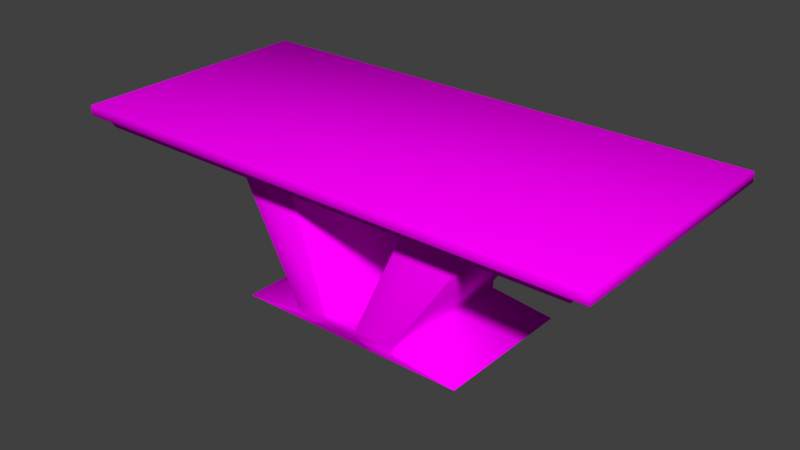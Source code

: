 # Source: tablemarble.blend  (saved by Blender 2.79.0; exported with 4.5.12 LTS)
import bpy
from mathutils import Matrix  # noqa: F401  (used for matrix-valued properties, if any)

bpy.ops.wm.read_factory_settings(use_empty=True)
scene = bpy.context.scene
scene.name = 'Scene'

# ---- collections
col_collection_1 = bpy.data.collections.new('Collection 1'); scene.collection.children.link(col_collection_1)

# ---- images (referenced by path relative to the original .blend; pixels are not part of the script)
import os
ASSET_DIR = os.environ.get("B2B_ASSET_DIR", "")  # directory of the original .blend (textures are referenced by path, not embedded)
HERE = os.path.dirname(os.path.abspath(__file__))  # packed textures are extracted next to this script under _unpacked/

def load_image(name, relpath, width, height, colorspace="sRGB"):
    """Load a texture the original file referenced (path relative to the .blend, or extracted next to this script)."""
    p = next((c for c in (os.path.join(HERE, relpath), os.path.join(ASSET_DIR, relpath)) if relpath and os.path.exists(c)), "")
    if p:
        img = bpy.data.images.load(p, check_existing=True)
        img.name = name
    else:  # same state as the original file: an image datablock whose file is absent (Cycles renders it pink)
        img = bpy.data.images.new(name, width, height)
        img.source = "FILE"
        img.filepath = "//" + (relpath or name)
    img.colorspace_settings.name = colorspace
    return img
img_tablemarble_obj_material_005_basecolor_4k_png = load_image('tablemarble obj_Material.005_BaseColor_4k.png', 'tablemarble obj_Material.005_BaseColor_4k.png', 1024, 1024, 'sRGB')
img_white_marble_jpg = load_image('white-marble.jpg', 'white-marble.jpg', 1024, 1024, 'sRGB')
img_tablemarble_obj_top_basecolor_4k_png = load_image('tablemarble obj_Top_BaseColor_4k.png', 'tablemarble obj_Top_BaseColor_4k.png', 1024, 1024, 'sRGB')

# ---- materials (node trees are filled in below, after node groups)
mat_material_005 = bpy.data.materials.new('Material.005')
mat_material_005.alpha_threshold = 0.0
mat_material_005.diffuse_color = (0.64, 0.64, 0.64, 1.0)
mat_material_005.specular_color = (0.5, 0.5, 0.5)
mat_material_005.roughness = 0.5
mat_material_005.specular_intensity = 1.0
mat_middle = bpy.data.materials.new('Middle')
mat_middle.alpha_threshold = 0.0
mat_middle.diffuse_color = (0.64, 0.64, 0.64, 1.0)
mat_middle.specular_color = (0.5, 0.5, 0.5)
mat_middle.roughness = 0.5
mat_middle.specular_intensity = 1.0
mat_top = bpy.data.materials.new('Top')
mat_top.alpha_threshold = 0.0
mat_top.diffuse_color = (0.64, 0.64, 0.64, 1.0)
mat_top.specular_color = (0.5, 0.5, 0.5)
mat_top.roughness = 0.5
mat_top.specular_intensity = 1.0

# ---- material node trees
mat_material_005.use_nodes = True; mat_material_005.node_tree.nodes.clear()
_N = mat_material_005.node_tree.nodes; _L = mat_material_005.node_tree.links
n0 = _N.new('ShaderNodeOutputMaterial'); n0.name = 'Material Output'; n0.location = (300, 300)
n1 = _N.new('ShaderNodeBsdfDiffuse'); n1.name = 'Diffuse BSDF'; n1.location = (10, 300)
n2 = _N.new('ShaderNodeTexImage'); n2.name = 'Image Texture'; n2.location = (-180, 300)
n2.width = 140
n2.image = img_tablemarble_obj_material_005_basecolor_4k_png
_L.new(n1.outputs[0], n0.inputs[0])
_L.new(n2.outputs[0], n1.inputs[0])
n0.is_active_output = True
mat_middle.use_nodes = True; mat_middle.node_tree.nodes.clear()
_N = mat_middle.node_tree.nodes; _L = mat_middle.node_tree.links
n0 = _N.new('ShaderNodeOutputMaterial'); n0.name = 'Material Output'; n0.location = (300, 300)
n1 = _N.new('ShaderNodeBsdfDiffuse'); n1.name = 'Diffuse BSDF'; n1.location = (10, 300)
n2 = _N.new('ShaderNodeTexImage'); n2.name = 'Image Texture'; n2.location = (-180, 300)
n2.width = 140
n2.image = img_white_marble_jpg
_L.new(n1.outputs[0], n0.inputs[0])
_L.new(n2.outputs[0], n1.inputs[0])
n0.is_active_output = True
mat_top.use_nodes = True; mat_top.node_tree.nodes.clear()
_N = mat_top.node_tree.nodes; _L = mat_top.node_tree.links
n0 = _N.new('ShaderNodeOutputMaterial'); n0.name = 'Material Output'; n0.location = (300, 300)
n1 = _N.new('ShaderNodeBsdfDiffuse'); n1.name = 'Diffuse BSDF'; n1.location = (10, 300)
n2 = _N.new('ShaderNodeTexImage'); n2.name = 'Image Texture'; n2.location = (-180, 300)
n2.width = 140
n2.image = img_tablemarble_obj_top_basecolor_4k_png
_L.new(n1.outputs[0], n0.inputs[0])
_L.new(n2.outputs[0], n1.inputs[0])
n0.is_active_output = True

# ---- world
world_world = bpy.data.worlds.new('World'); scene.world = world_world
world_world.color = (0.05088, 0.05088, 0.05088)
world_world.use_sun_shadow = False
world_world.sun_shadow_jitter_overblur = 0.0
world_world.cycles.sampling_method = 'MANUAL'

# ---- meshes
me_table_marble_plane = bpy.data.meshes.new('Table_Marble_Plane')
me_table_marble_plane.from_pydata([(-1.612, 0.574, 0.7758), (-1.612, 0.5197, 0.7758), (1.646, 0.5197, 0.7758), (1.646, 0.574, 0.7758), (1.629, 0.5147, -0.7645), (1.568, 0.5147, -0.7359), (-1.534, 0.5147, -0.7359), (-1.595, 0.5147, -0.7645), (-1.612, 0.5147, -0.7616), (-1.54, 0.5147, -0.7277), (-1.54, 0.5147, 0.734), (-1.612, 0.5147, 0.7679), (1.651, 0.574, 0.7708), (1.651, 0.5197, 0.7708), (1.651, 0.5197, -0.7645), (1.651, 0.574, -0.7645), (1.646, 0.574, -0.7695), (1.646, 0.5197, -0.7695), (-1.612, 0.5197, -0.7695), (-1.612, 0.574, -0.7695), (-1.612, 0.579, 0.7708), (1.646, 0.579, 0.7708), (1.646, 0.579, -0.7645), (-1.612, 0.579, -0.7645), (-1.595, 0.5147, 0.7708), (-1.534, 0.5147, 0.7422), (1.568, 0.5147, 0.7422), (1.629, 0.5147, 0.7708), (1.646, 0.5147, 0.7679), (1.574, 0.5147, 0.734), (1.574, 0.5147, -0.7277), (1.646, 0.5147, -0.7616), (-0.3588, -0.3931, 0.4493), (-0.3588, -0.3931, -0.4524), (-0.3588, -0.428, -0.4524), (-0.3588, -0.428, 0.4493), (0.0844, -0.3931, -0.4574), (0.3378, -0.3931, -0.4574), (0.3378, -0.428, -0.4574), (0.0844, -0.428, -0.4574), (-0.3538, -0.3931, -0.4574), (-0.1447, -0.3931, -0.4574), (-0.1447, -0.428, -0.4574), (-0.3538, -0.428, -0.4574), (0.3428, -0.3931, -0.4524), (0.3428, -0.3931, 0.4493), (0.3428, -0.428, 0.4493), (0.3428, -0.428, -0.4524), (-0.419, 0.4471, -0.4524), (-0.8001, 0.4471, -0.4524), (-0.8001, 0.4471, 0.4493), (-0.419, 0.4471, 0.4493), (0.8992, 0.4471, -0.4524), (0.471, 0.4471, -0.4524), (0.471, 0.4471, 0.4493), (0.8992, 0.4471, 0.4493), (-0.1347, -0.3931, -0.4574), (0.0744, -0.3931, -0.4574), (0.0794, -0.433, -0.4524), (-0.1397, -0.433, -0.4524), (-1.617, 0.574, 0.7708), (-1.617, 0.574, -0.7645), (-1.617, 0.5197, 0.7708), (-1.617, 0.5197, -0.7645), (-0.3538, -0.3931, 0.4543), (-0.3558, -0.3831, 0.4543), (-0.3611, -0.3837, 0.4493), (-0.3611, -0.3837, -0.4524), (-0.3558, -0.3831, -0.4574), (-0.7967, 0.4421, -0.4574), (-0.8027, 0.4427, -0.4524), (0.3455, -0.384, 0.4493), (0.3401, -0.3831, 0.4543), (0.3378, -0.3931, 0.4543), (0.8948, 0.4421, 0.4543), (0.9014, 0.443, 0.4493), (0.9014, 0.443, -0.4524), (0.8948, 0.4421, -0.4574), (0.0744, -0.3881, -0.4524), (0.0815, -0.3836, -0.4524), (0.08722, -0.3831, -0.4574), (-0.1466, -0.3831, -0.4574), (-0.1413, -0.3834, -0.4524), (-0.1347, -0.3881, -0.4524), (-0.4125, 0.4424, -0.4524), (-0.4177, 0.4421, -0.4574), (0.103, -0.438, -0.4574), (-0.8027, 0.4427, 0.4493), (0.4692, 0.4421, -0.4574), (0.3455, -0.384, -0.4524), (-0.7967, 0.4421, 0.4543), (-0.4177, 0.4421, 0.4543), (0.3401, -0.3831, -0.4574), (0.4692, 0.4421, 0.4543), (-0.4125, 0.4424, 0.4493), (1.559, 0.51, -0.7291), (1.52, 0.4594, -0.7103), (-1.486, 0.4594, -0.7103), (-1.525, 0.51, -0.7291), (-1.532, 0.5108, -0.7242), (-1.491, 0.4587, -0.7048), (-1.491, 0.4587, 0.7111), (-1.532, 0.5108, 0.7305), (-1.525, 0.51, 0.7354), (-1.486, 0.4594, 0.7166), (1.52, 0.4594, 0.7166), (1.559, 0.51, 0.7354), (-1.483, 0.4547, 0.7099), (-1.483, 0.4547, -0.7036), (1.517, 0.4547, -0.7036), (1.517, 0.4547, 0.7099), (1.566, 0.5108, 0.7305), (1.525, 0.4587, 0.7111), (1.525, 0.4587, -0.7048), (1.566, 0.5108, -0.7242), (-0.1466, -0.3831, 0.4543), (0.08722, -0.3831, 0.4543), (-0.1447, -0.3931, 0.4543), (-0.3538, -0.428, 0.4543), (-0.1447, -0.428, 0.4543), (0.4639, 0.4426, -0.4524), (0.0815, -0.3836, 0.4493), (0.4639, 0.4426, 0.4493), (0.0844, -0.3931, 0.4543), (0.0844, -0.428, 0.4543), (0.3378, -0.428, 0.4543), (0.0744, -0.3931, 0.4543), (-0.1347, -0.3931, 0.4543), (-0.1397, -0.433, 0.4493), (0.0794, -0.433, 0.4493), (-0.1413, -0.3834, 0.4493), (-0.1347, -0.3881, 0.4493), (0.0744, -0.3881, 0.4493), (-0.1681, -0.438, 0.4543), (-0.3637, -0.4337, 0.4493), (-0.3637, -0.4337, -0.4524), (-0.7375, -0.4818, -0.4524), (-0.7375, -0.4818, 0.4493), (0.1671, -0.4775, -0.4574), (-0.2475, -0.4775, -0.4574), (0.3425, -0.438, -0.4574), (0.6685, -0.4775, -0.4574), (0.1917, -0.4775, -0.4574), (-0.7375, -0.4825, -0.4524), (-0.2809, -0.4825, -0.4524), (-0.2809, -0.4825, 0.4493), (-0.7375, -0.4825, 0.4493), (0.3477, -0.4336, -0.4524), (0.3477, -0.4336, 0.4493), (0.7465, -0.4819, 0.4493), (0.7465, -0.4819, -0.4524), (-0.2709, -0.4825, -0.4524), (0.1856, -0.4825, -0.4524), (0.1856, -0.4825, 0.4493), (-0.2709, -0.4825, 0.4493), (0.1956, -0.4825, -0.4524), (0.7464, -0.4825, -0.4524), (0.7464, -0.4825, 0.4493), (0.1956, -0.4825, 0.4493), (-0.3585, -0.438, 0.4543), (-0.6646, -0.4775, 0.4543), (-0.2768, -0.4775, 0.4543), (-0.2475, -0.4775, 0.4543), (0.1671, -0.4775, 0.4543), (0.3425, -0.438, 0.4543), (0.103, -0.438, 0.4543), (0.1917, -0.4775, 0.4543), (0.6685, -0.4775, 0.4543), (-0.3585, -0.438, -0.4574), (-0.1681, -0.438, -0.4574), (-0.2768, -0.4775, -0.4574), (-0.6646, -0.4775, -0.4574)], [], [(0, 1, 2, 3), (4, 5, 6, 7), (8, 9, 10, 11), (12, 13, 14, 15), (16, 17, 18, 19), (20, 21, 22, 23), (24, 25, 26, 27), (28, 29, 30, 31), (32, 33, 34, 35), (36, 37, 38, 39), (40, 41, 42, 43), (44, 45, 46, 47), (48, 49, 50, 51), (52, 53, 54, 55), (56, 57, 58, 59), (60, 0, 20), (3, 12, 21), (61, 23, 19), (15, 16, 22), (11, 24, 1, 62), (27, 28, 13, 2), (8, 63, 18, 7), (31, 4, 17, 14), (32, 64, 65, 66), (33, 67, 68, 40), (49, 69, 70), (45, 71, 72, 73), (55, 74, 75), (52, 76, 77), (36, 57, 78, 79, 80), (41, 81, 82, 83, 56), (48, 84, 85), (39, 86, 58), (61, 60, 20, 23), (0, 3, 21, 20), (12, 15, 22, 21), (16, 19, 23, 22), (8, 11, 62, 63), (24, 27, 2, 1), (28, 31, 14, 13), (4, 7, 18, 17), (19, 18, 63, 61), (17, 16, 15, 14), (3, 2, 13, 12), (1, 0, 60, 62), (31, 30, 5, 4), (29, 28, 27, 26), (11, 10, 25, 24), (9, 8, 7, 6), (33, 32, 66, 67), (50, 49, 70, 87), (41, 40, 68, 81), (53, 52, 77, 88), (45, 44, 89, 71), (52, 55, 75, 76), (51, 50, 90, 91), (37, 36, 80, 92), (55, 54, 93, 74), (57, 56, 83, 78), (49, 48, 85, 69), (48, 51, 94, 84), (56, 59, 42, 41), (34, 33, 40, 43), (36, 39, 58, 57), (38, 37, 44, 47), (61, 63, 62, 60), (95, 96, 97, 98), (99, 100, 101, 102), (103, 104, 105, 106), (107, 108, 109, 110), (111, 112, 113, 114), (115, 91, 90, 65), (72, 74, 93, 116), (117, 64, 118, 119), (120, 79, 121, 122), (68, 69, 85, 81), (80, 88, 77, 92), (73, 123, 124, 125), (66, 87, 70, 67), (126, 127, 128, 129), (89, 76, 75, 71), (84, 94, 130, 82), (131, 132, 78, 83), (58, 129, 128, 59), (102, 103, 25, 10), (106, 111, 29, 26), (99, 9, 6, 98), (114, 95, 5, 30), (101, 107, 104), (105, 110, 112), (100, 97, 108), (113, 109, 96), (90, 50, 87), (92, 89, 44, 37), (88, 120, 53), (123, 116, 121, 132, 126), (93, 54, 122), (91, 94, 51), (127, 131, 130, 115, 117), (128, 119, 133), (99, 102, 10, 9), (103, 106, 26, 25), (111, 114, 30, 29), (95, 98, 6, 5), (108, 107, 101, 100), (107, 110, 105, 104), (110, 109, 113, 112), (109, 108, 97, 96), (114, 113, 96, 95), (112, 111, 106, 105), (102, 101, 104, 103), (100, 99, 98, 97), (65, 90, 87, 66), (69, 68, 67, 70), (76, 89, 92, 77), (74, 72, 71, 75), (123, 73, 72, 116), (127, 126, 132, 131), (120, 122, 54, 53), (78, 132, 121, 79), (122, 121, 116, 93), (88, 80, 79, 120), (64, 117, 115, 65), (84, 82, 81, 85), (82, 130, 131, 83), (91, 115, 130, 94), (118, 64, 32, 35), (73, 125, 46, 45), (117, 119, 128, 127), (124, 123, 126, 129), (134, 135, 136, 137), (59, 58, 138, 139), (86, 140, 141, 142), (143, 144, 145, 146), (147, 148, 149, 150), (151, 152, 153, 154), (155, 156, 157, 158), (133, 159, 160, 161), (129, 128, 162, 163), (164, 165, 166, 167), (168, 169, 170, 171), (135, 34, 43, 168), (134, 159, 118, 35), (59, 169, 42), (148, 46, 125, 164), (147, 140, 38, 47), (165, 124, 129), (136, 171, 143), (137, 146, 160), (139, 151, 144, 170), (149, 167, 157), (150, 156, 141), (166, 163, 153, 158), (138, 142, 155, 152), (162, 161, 145, 154), (135, 134, 35, 34), (169, 168, 43, 42), (148, 147, 47, 46), (165, 164, 125, 124), (140, 86, 39, 38), (170, 169, 59, 139), (159, 133, 119, 118), (86, 142, 138, 58), (143, 146, 137, 136), (144, 143, 171, 170), (157, 156, 150, 149), (158, 157, 167, 166), (156, 155, 142, 141), (154, 153, 163, 162), (155, 158, 153, 152), (152, 151, 139, 138), (146, 145, 161, 160), (151, 154, 145, 144), (133, 161, 162, 128), (166, 165, 129, 163), (149, 148, 164, 167), (136, 135, 168, 171), (134, 137, 160, 159), (147, 150, 141, 140)])
me_table_marble_plane.polygons.foreach_set('use_smooth', [True] * 179)
me_table_marble_plane.polygons.foreach_set('material_index', [2, 2, 2, 2, 2, 2, 2, 2, 2, 2, 2, 2, 2, 2, 2, 2, 2, 2, 2, 2, 2, 2, 2, 2, 2, 2, 2, 2, 2, 2, 2, 2, 2, 2, 2, 2, 2, 2, 2, 2, 2, 2, 2, 2, 2, 2, 2, 2, 2, 2, 2, 2, 2, 2, 2, 2, 2, 2, 2, 2, 2, 2, 2, 2, 2, 2, 1, 1, 1, 1, 1, 1, 1, 1, 1, 1, 1, 1, 1, 1, 1, 1, 1, 1, 1, 1, 1, 1, 1, 1, 1, 1, 1, 1, 1, 1, 1, 1, 1, 1, 1, 1, 1, 1, 1, 1, 1, 1, 1, 1, 1, 1, 1, 1, 1, 1, 1, 1, 1, 1, 1, 1, 1, 1, 1, 1, 1, 1, 1, 1, 0, 0, 0, 0, 0, 0, 0, 0, 0, 0, 0, 0, 0, 0, 0, 0, 0, 0, 0, 0, 0, 0, 0, 0, 0, 0, 0, 0, 0, 0, 0, 0, 0, 0, 0, 0, 0, 0, 0, 0, 0, 0, 0, 0, 0, 0, 0, 0, 0])
_k = set([(58, 129), (59, 128)])
me_table_marble_plane.attributes.new('sharp_edge', 'BOOLEAN', 'EDGE').data.foreach_set('value', [ (min(e.vertices), max(e.vertices)) in _k for e in me_table_marble_plane.edges])
_uv = me_table_marble_plane.uv_layers.new(name='UVMap')
_uv.uv.foreach_set('vector', [0.9911, 0.4752, 0.9832, 0.4752, 0.9832, 0.000728, 0.9911, 0.000728, 0.001337, 0.003244, 0.008986, 0.01206, 0.008986, 0.4639, 0.001337, 0.4727, 0.002111, 0.4752, 0.01117, 0.4648, 0.4019, 0.4648, 0.411, 0.4752, 0.9645, 0.2823, 0.9724, 0.2823, 0.9724, 0.7552, 0.9645, 0.7552, 0.4142, 0.4391, 0.4221, 0.4391, 0.4221, 0.9136, 0.4142, 0.9136, 0.001337, 0.9511, 0.001337, 0.4767, 0.4118, 0.4767, 0.4118, 0.9511, 0.4118, 0.4727, 0.4041, 0.4639, 0.4041, 0.01206, 0.4118, 0.003243, 0.411, 0.000728, 0.4019, 0.01116, 0.01117, 0.01116, 0.002111, 0.000728, 0.7878, 0.7177, 0.7878, 0.44, 0.7929, 0.44, 0.7929, 0.7177, 0.8012, 0.8324, 0.8012, 0.7955, 0.8062, 0.7955, 0.8062, 0.8324, 0.8012, 0.8962, 0.8012, 0.8657, 0.8062, 0.8657, 0.8062, 0.8962, 0.9189, 0.56, 0.9189, 0.2823, 0.924, 0.2823, 0.924, 0.56, 0.863, 0.9985, 0.8148, 0.9985, 0.8148, 0.7207, 0.863, 0.7207, 0.5423, 0.9985, 0.4882, 0.9985, 0.4882, 0.7207, 0.5423, 0.7207, 0.8012, 0.8643, 0.8012, 0.8338, 0.807, 0.8331, 0.807, 0.865, 0.9739, 0.7552, 0.9739, 0.7567, 0.9731, 0.7552, 0.9911, 0.000728, 0.9911, 0.0, 0.9919, 0.000728, 0.9739, 0.2823, 0.9731, 0.2823, 0.9739, 0.2808, 0.9645, 0.7552, 0.9645, 0.7567, 0.9638, 0.7552, 0.411, 0.4752, 0.4106, 0.473, 0.4126, 0.4753, 0.4118, 0.4759, 0.4118, 0.003243, 0.4122, 0.001039, 0.4129, 0.000281, 0.4131, 0.000728, 0.002111, 0.4752, 0.001337, 0.4759, 0.000517, 0.4753, 0.002545, 0.473, 0.002111, 0.000728, 0.002545, 0.002932, 0.000517, 0.000595, 0.001337, 0.0, 0.7878, 0.7177, 0.7878, 0.7192, 0.7871, 0.7192, 0.7871, 0.7177, 0.7878, 0.44, 0.7871, 0.44, 0.7871, 0.4384, 0.7878, 0.4384, 0.8148, 0.9985, 0.8152, 1.0, 0.8142, 0.9985, 0.9189, 0.2823, 0.9182, 0.2823, 0.9182, 0.2808, 0.9189, 0.2808, 0.5423, 0.7207, 0.5417, 0.7192, 0.5429, 0.7207, 0.5423, 0.9985, 0.5429, 0.9985, 0.5417, 1.0, 0.8012, 0.8324, 0.8012, 0.8331, 0.8004, 0.8331, 0.8004, 0.8328, 0.8004, 0.832, 0.8012, 0.8657, 0.8004, 0.866, 0.8004, 0.8652, 0.8004, 0.865, 0.8012, 0.865, 0.863, 0.9985, 0.8636, 0.9985, 0.8632, 1.0, 0.8062, 0.8324, 0.807, 0.8297, 0.807, 0.8331, 0.9739, 0.2823, 0.9739, 0.7552, 0.9731, 0.7552, 0.9731, 0.2823, 0.9911, 0.4752, 0.9911, 0.000728, 0.9919, 0.000728, 0.9919, 0.4752, 0.9645, 0.2823, 0.9645, 0.7552, 0.9638, 0.7552, 0.9638, 0.2823, 0.4142, 0.4391, 0.4142, 0.9136, 0.4135, 0.9136, 0.4135, 0.4391, 0.002111, 0.4752, 0.411, 0.4752, 0.4118, 0.4759, 0.001337, 0.4759, 0.4118, 0.4727, 0.4118, 0.003243, 0.4131, 0.000728, 0.4131, 0.4752, 0.411, 0.000728, 0.002111, 0.000728, 0.001337, 0.0, 0.4118, 0.0, 0.001337, 0.003244, 0.001337, 0.4727, 0.0, 0.4752, 0.0, 0.000728, 0.4142, 0.9136, 0.4221, 0.9136, 0.4221, 0.9143, 0.4142, 0.9143, 0.4221, 0.4391, 0.4142, 0.4391, 0.4142, 0.4384, 0.4221, 0.4384, 0.9911, 0.000728, 0.9832, 0.000728, 0.9832, 0.0, 0.9911, 0.0, 0.9832, 0.4752, 0.9911, 0.4752, 0.9911, 0.4759, 0.9832, 0.4759, 0.002111, 0.000728, 0.01117, 0.01116, 0.008986, 0.01206, 0.001337, 0.003244, 0.4019, 0.01116, 0.411, 0.000728, 0.4118, 0.003243, 0.4041, 0.01206, 0.411, 0.4752, 0.4019, 0.4648, 0.4041, 0.4639, 0.4118, 0.4727, 0.01117, 0.4648, 0.002111, 0.4752, 0.001337, 0.4727, 0.008986, 0.4639, 0.7878, 0.44, 0.7878, 0.7177, 0.7865, 0.7177, 0.7865, 0.44, 0.8148, 0.7207, 0.8148, 0.9985, 0.8142, 0.9985, 0.8142, 0.7207, 0.8012, 0.8657, 0.8012, 0.8962, 0.7997, 0.8965, 0.7997, 0.8661, 0.4882, 0.9985, 0.5423, 0.9985, 0.5417, 1.0, 0.4879, 1.0, 0.9189, 0.2823, 0.9189, 0.56, 0.9175, 0.56, 0.9175, 0.2823, 0.5423, 0.9985, 0.5423, 0.7207, 0.5429, 0.7207, 0.5429, 0.9985, 0.863, 0.7207, 0.8148, 0.7207, 0.8152, 0.7192, 0.8632, 0.7192, 0.8012, 0.7955, 0.8012, 0.8324, 0.7997, 0.832, 0.7997, 0.7952, 0.5423, 0.7207, 0.4882, 0.7207, 0.4879, 0.7192, 0.5417, 0.7192, 0.8012, 0.8338, 0.8012, 0.8643, 0.8004, 0.8643, 0.8004, 0.8338, 0.8148, 0.9985, 0.863, 0.9985, 0.8632, 1.0, 0.8152, 1.0, 0.863, 0.9985, 0.863, 0.7207, 0.8636, 0.7207, 0.8636, 0.9985, 0.8012, 0.8643, 0.807, 0.865, 0.8062, 0.8657, 0.8012, 0.8657, 0.7929, 0.44, 0.7878, 0.44, 0.7878, 0.4384, 0.7929, 0.4384, 0.8012, 0.8324, 0.8062, 0.8324, 0.807, 0.8331, 0.8012, 0.8338, 0.8062, 0.7955, 0.8012, 0.7955, 0.8012, 0.7948, 0.8062, 0.7948, 0.9739, 0.2823, 0.9818, 0.2823, 0.9818, 0.7552, 0.9739, 0.7552, 0.9993, 0.9266, 0.9919, 0.9208, 0.9919, 0.4832, 0.9993, 0.4774, 0.9542, 0.7309, 0.9464, 0.7249, 0.9464, 0.2888, 0.9542, 0.2828, 0.9832, 0.4774, 0.9906, 0.4832, 0.9906, 0.9208, 0.9832, 0.9266, 0.7923, 0.4377, 0.4144, 0.4377, 0.4144, 0.000728, 0.7923, 0.000728, 0.9632, 0.7309, 0.9554, 0.7249, 0.9554, 0.2888, 0.9632, 0.2828, 0.6641, 0.8213, 0.5437, 0.7757, 0.5437, 0.7205, 0.6641, 0.7908, 0.6641, 0.8922, 0.5437, 0.9668, 0.5437, 0.9048, 0.6641, 0.8553, 0.6655, 0.8216, 0.6655, 0.7912, 0.6706, 0.7912, 0.6706, 0.8216, 0.5436, 0.44, 0.6628, 0.44, 0.6628, 0.7177, 0.5436, 0.7177, 0.7997, 0.8965, 0.6793, 0.9669, 0.6793, 0.9117, 0.7997, 0.8661, 0.7997, 0.832, 0.6793, 0.7825, 0.6793, 0.7205, 0.7997, 0.7952, 0.6655, 0.8919, 0.6655, 0.855, 0.6706, 0.855, 0.6706, 0.8919, 0.7865, 0.7177, 0.6641, 0.7177, 0.6641, 0.44, 0.7865, 0.44, 0.6655, 0.8535, 0.6655, 0.8231, 0.6713, 0.8223, 0.6713, 0.8542, 0.9175, 0.56, 0.7943, 0.56, 0.7943, 0.2823, 0.9175, 0.2823, 0.4236, 0.7177, 0.4236, 0.44, 0.5423, 0.44, 0.5423, 0.7177, 0.5459, 0.4461, 0.6612, 0.7137, 0.794, 0.8296, 0.5486, 0.7205, 0.9398, 0.7207, 0.9398, 0.9985, 0.9121, 0.9985, 0.9121, 0.7207, 0.9542, 0.2828, 0.9537, 0.2816, 0.9548, 0.2808, 0.9548, 0.2818, 0.9832, 0.9266, 0.9832, 0.9275, 0.9825, 0.9281, 0.9825, 0.9279, 0.9542, 0.7309, 0.9548, 0.732, 0.9548, 0.7329, 0.9537, 0.7321, 0.9632, 0.2828, 0.9626, 0.2816, 0.9638, 0.2808, 0.9638, 0.2818, 0.9464, 0.2888, 0.9458, 0.2892, 0.9461, 0.2874, 0.9906, 0.9208, 0.9912, 0.9205, 0.9908, 0.9215, 0.9464, 0.7249, 0.9461, 0.7263, 0.9458, 0.7245, 0.9554, 0.2888, 0.9548, 0.2892, 0.9551, 0.2874, 0.5437, 0.7205, 0.5429, 0.7199, 0.5436, 0.7196, 0.7997, 0.7952, 0.7998, 0.7944, 0.8004, 0.7948, 0.8004, 0.7955, 0.6793, 0.7825, 0.6792, 0.7833, 0.6786, 0.7823, 0.6655, 0.855, 0.6648, 0.8554, 0.6648, 0.8545, 0.6648, 0.8542, 0.6655, 0.8542, 0.5437, 0.9048, 0.5429, 0.9051, 0.5436, 0.9041, 0.5437, 0.7757, 0.5436, 0.7764, 0.5429, 0.7754, 0.6655, 0.8231, 0.6648, 0.8231, 0.6648, 0.8223, 0.6648, 0.8223, 0.6655, 0.8223, 0.6713, 0.8223, 0.6706, 0.8223, 0.6713, 0.8223, 0.9542, 0.7309, 0.9542, 0.2828, 0.9548, 0.2818, 0.9548, 0.732, 0.9832, 0.4774, 0.9832, 0.9266, 0.9825, 0.9279, 0.9825, 0.4761, 0.9632, 0.7309, 0.9632, 0.2828, 0.9638, 0.2818, 0.9638, 0.732, 0.9993, 0.9266, 0.9993, 0.4774, 1.0, 0.4761, 1.0, 0.9279, 0.4144, 0.4377, 0.7923, 0.4377, 0.7926, 0.4384, 0.4141, 0.4384, 0.7923, 0.4377, 0.7923, 0.000728, 0.7937, 0.000368, 0.7937, 0.438, 0.7923, 0.000728, 0.4144, 0.000728, 0.4141, 0.0, 0.7926, 0.0, 0.4144, 0.000728, 0.4144, 0.4377, 0.4131, 0.438, 0.4131, 0.000368, 0.9632, 0.2828, 0.9554, 0.2888, 0.9551, 0.2874, 0.9626, 0.2816, 0.9554, 0.7249, 0.9632, 0.7309, 0.9626, 0.7321, 0.9551, 0.7263, 0.9542, 0.2828, 0.9464, 0.2888, 0.9461, 0.2874, 0.9537, 0.2816, 0.9464, 0.7249, 0.9542, 0.7309, 0.9537, 0.7321, 0.9461, 0.7263, 0.6641, 0.7908, 0.5437, 0.7205, 0.5436, 0.7196, 0.6642, 0.7901, 0.6793, 0.9669, 0.7997, 0.8965, 0.7998, 0.8973, 0.6792, 0.9678, 0.7943, 0.56, 0.9175, 0.56, 0.9178, 0.5616, 0.7948, 0.5616, 0.5437, 0.9668, 0.6641, 0.8922, 0.6642, 0.893, 0.5435, 0.9678, 0.6655, 0.855, 0.6655, 0.8919, 0.6641, 0.8922, 0.6641, 0.8553, 0.6655, 0.8231, 0.6655, 0.8535, 0.6648, 0.8535, 0.6648, 0.8231, 0.5436, 0.44, 0.5436, 0.7177, 0.5429, 0.7177, 0.5429, 0.44, 0.794, 0.8296, 0.6612, 0.7137, 0.6642, 0.7198, 0.7997, 0.8325, 0.5436, 0.7177, 0.6628, 0.7177, 0.6624, 0.7192, 0.5434, 0.7192, 0.6793, 0.7825, 0.7997, 0.832, 0.7998, 0.8328, 0.6792, 0.7833, 0.6655, 0.7912, 0.6655, 0.8216, 0.6641, 0.8213, 0.6641, 0.7908, 0.4236, 0.7177, 0.5423, 0.7177, 0.542, 0.7192, 0.4234, 0.7192, 0.5423, 0.7177, 0.5423, 0.44, 0.5459, 0.4461, 0.5486, 0.7205, 0.5437, 0.7757, 0.6641, 0.8213, 0.6641, 0.8221, 0.5436, 0.7764, 0.6706, 0.7912, 0.6655, 0.7912, 0.6655, 0.7904, 0.6706, 0.7904, 0.6655, 0.8919, 0.6706, 0.8919, 0.6706, 0.8926, 0.6655, 0.8926, 0.6655, 0.8216, 0.6706, 0.8216, 0.6713, 0.8223, 0.6655, 0.8231, 0.6706, 0.855, 0.6655, 0.855, 0.6655, 0.8535, 0.6713, 0.8542, 0.8642, 0.9985, 0.8642, 0.7207, 0.9115, 0.7207, 0.9115, 0.9985, 0.807, 0.865, 0.807, 0.8331, 0.8135, 0.8203, 0.8135, 0.8807, 0.8077, 0.8297, 0.8077, 0.7948, 0.8135, 0.7473, 0.8135, 0.8168, 0.7943, 0.00154, 0.852, 0.00154, 0.852, 0.2793, 0.7943, 0.2793, 0.4869, 0.7207, 0.4869, 0.9985, 0.4365, 0.9985, 0.4365, 0.7207, 0.8533, 0.00154, 0.911, 0.00154, 0.911, 0.2793, 0.8533, 0.2793, 0.9122, 0.00154, 0.9819, 0.00154, 0.9819, 0.2793, 0.9122, 0.2793, 0.6721, 0.8182, 0.6721, 0.7905, 0.6778, 0.7459, 0.6778, 0.8024, 0.6713, 0.8542, 0.6713, 0.8223, 0.6778, 0.8066, 0.6778, 0.867, 0.6721, 0.8926, 0.6721, 0.8577, 0.6778, 0.8706, 0.6778, 0.94, 0.8077, 0.8969, 0.8077, 0.8692, 0.8135, 0.885, 0.8135, 0.9415, 0.8642, 0.7207, 0.8636, 0.7207, 0.8636, 0.7192, 0.8637, 0.7192, 0.8642, 0.9985, 0.8637, 1.0, 0.8636, 1.0, 0.8636, 0.9985, 0.807, 0.865, 0.8084, 0.8689, 0.8071, 0.8654, 0.4869, 0.9985, 0.4875, 0.9985, 0.4875, 1.0, 0.4875, 1.0, 0.4869, 0.7207, 0.4875, 0.7192, 0.4875, 0.7192, 0.4875, 0.7207, 0.6721, 0.8577, 0.6713, 0.855, 0.6713, 0.8542, 0.9115, 0.7207, 0.9024, 0.7192, 0.9121, 0.7207, 0.9115, 0.9985, 0.9121, 0.9985, 0.9024, 1.0, 0.8135, 0.8807, 0.8142, 0.8841, 0.8142, 0.8849, 0.8141, 0.8847, 0.4365, 0.9985, 0.4463, 1.0, 0.4359, 0.9985, 0.4365, 0.7207, 0.4359, 0.7207, 0.4463, 0.7192, 0.6778, 0.8706, 0.6772, 0.8673, 0.6783, 0.8698, 0.6786, 0.8712, 0.8135, 0.8203, 0.8141, 0.817, 0.8142, 0.8169, 0.8142, 0.8176, 0.6778, 0.8066, 0.6785, 0.8026, 0.6786, 0.8025, 0.6786, 0.8032, 0.8642, 0.7207, 0.8642, 0.9985, 0.8636, 0.9985, 0.8636, 0.7207, 0.8077, 0.8692, 0.8077, 0.8969, 0.8062, 0.8962, 0.8062, 0.8657, 0.4869, 0.9985, 0.4869, 0.7207, 0.4875, 0.7207, 0.4875, 0.9985, 0.6721, 0.8577, 0.6721, 0.8926, 0.6706, 0.8919, 0.6706, 0.855, 0.8077, 0.7948, 0.8077, 0.8297, 0.8062, 0.8324, 0.8062, 0.7955, 0.8135, 0.885, 0.8077, 0.8692, 0.807, 0.865, 0.8135, 0.8807, 0.6721, 0.7905, 0.6721, 0.8182, 0.6706, 0.8216, 0.6706, 0.7912, 0.8077, 0.8297, 0.8135, 0.8168, 0.8135, 0.8203, 0.807, 0.8331, 0.7943, 0.00154, 0.7943, 0.2793, 0.7937, 0.2793, 0.7937, 0.00154, 0.852, 0.00154, 0.7943, 0.00154, 0.8035, 0.0, 0.8525, 0.0, 0.9819, 0.2793, 0.9819, 0.00154, 0.9825, 0.00154, 0.9825, 0.2793, 0.9122, 0.2793, 0.9819, 0.2793, 0.972, 0.2808, 0.9117, 0.2808, 0.9819, 0.00154, 0.9122, 0.00154, 0.9117, 0.0, 0.972, 0.0, 0.8533, 0.2793, 0.911, 0.2793, 0.9086, 0.2808, 0.8562, 0.2808, 0.9122, 0.00154, 0.9122, 0.2793, 0.911, 0.2793, 0.911, 0.00154, 0.911, 0.00154, 0.8533, 0.00154, 0.8562, 0.0, 0.9086, 0.0, 0.7943, 0.2793, 0.852, 0.2793, 0.8525, 0.2808, 0.8035, 0.2808, 0.8533, 0.00154, 0.8533, 0.2793, 0.852, 0.2793, 0.852, 0.00154, 0.6721, 0.8182, 0.6778, 0.8024, 0.6771, 0.8064, 0.6713, 0.8223, 0.6778, 0.8706, 0.6721, 0.8577, 0.6713, 0.8542, 0.6778, 0.867, 0.4365, 0.9985, 0.4869, 0.9985, 0.4875, 1.0, 0.4463, 1.0, 0.9115, 0.7207, 0.8642, 0.7207, 0.8637, 0.7192, 0.9024, 0.7192, 0.8642, 0.9985, 0.9115, 0.9985, 0.9024, 1.0, 0.8637, 1.0, 0.4869, 0.7207, 0.4365, 0.7207, 0.4463, 0.7192, 0.4875, 0.7192])
me_table_marble_plane.materials.append(mat_material_005)
me_table_marble_plane.materials.append(mat_middle)
me_table_marble_plane.materials.append(mat_top)
me_table_marble_plane.use_remesh_preserve_volume = False
me_table_marble_plane.use_remesh_preserve_attributes = False
me_table_marble_plane.use_mirror_vertex_groups = False
me_table_marble_plane.update()
me_table_marble_plane.normals_split_custom_set([tuple(v) for v in zip(*[iter([-0.3416, 0.3416, 0.8756, -0.3153, -0.418, 0.852, 0.3153, -0.418, 0.852, 0.3416, 0.3416, 0.8756, 0.01668, -0.9236, -0.383, 0.07872, -0.9879, -0.1338, -0.07872, -0.9879, -0.1338, -0.01668, -0.9236, -0.383, -0.3333, -0.9182, -0.2141, -0.1532, -0.9866, -0.05603, -0.1532, -0.9866, 0.05603, -0.3333, -0.9182, 0.2141, 0.8756, 0.3416, 0.3416, 0.8137, -0.4263, 0.3953, 0.8137, -0.4263, -0.3953, 0.8756, 0.3416, -0.3416, 0.3416, 0.3416, -0.8756, 0.3153, -0.418, -0.852, -0.3153, -0.4179, -0.852, -0.3416, 0.3416, -0.8756, -0.3416, 0.8756, 0.3416, 0.3416, 0.8756, 0.3416, 0.3416, 0.8756, -0.3416, -0.3416, 0.8756, -0.3416, -0.01668, -0.9236, 0.383, -0.07872, -0.9879, 0.1338, 0.07872, -0.9879, 0.1338, 0.01668, -0.9236, 0.383, 0.3333, -0.9182, 0.2141, 0.1532, -0.9866, 0.05603, 0.1532, -0.9866, -0.05603, 0.3333, -0.9182, -0.2141, -0.9108, -0.1095, 0.3981, -0.9108, -0.1095, -0.3981, -0.8464, 0.296, -0.4428, -0.8464, 0.296, 0.4428, -0.1748, 0.1144, -0.9779, 0.3505, -0.04319, -0.9356, 0.3087, 0.07532, -0.9482, -0.1962, -0.1933, -0.9613, -0.356, -0.03741, -0.9337, 0.1736, 0.1015, -0.9796, 0.1868, -0.2124, -0.9592, -0.309, 0.07514, -0.9481, 0.9061, -0.1311, -0.4022, 0.9061, -0.1311, 0.4022, 0.8457, 0.2974, 0.4432, 0.8457, 0.2974, -0.4432, 0.2661, 0.9029, -0.3376, -0.4595, 0.8027, -0.3801, -0.4595, 0.8027, 0.3801, 0.2661, 0.9029, 0.3376, 0.4816, 0.7824, -0.3949, -0.2394, 0.91, -0.3385, -0.2394, 0.91, 0.3385, 0.4816, 0.7824, 0.3949, 0.1652, 0.2509, -0.9538, -0.1616, 0.257, -0.9528, -0.09171, -0.3253, -0.9411, 0.08292, -0.3267, -0.9415, -0.8756, 0.3416, 0.3416, -0.3416, 0.3416, 0.8756, -0.3416, 0.8756, 0.3416, 0.3416, 0.3416, 0.8756, 0.8756, 0.3416, 0.3416, 0.3416, 0.8756, 0.3416, -0.8756, 0.3416, -0.3416, -0.3416, 0.8756, -0.3416, -0.3416, 0.3416, -0.8756, 0.8756, 0.3416, -0.3416, 0.3416, 0.3416, -0.8756, 0.3416, 0.8756, -0.3416, -0.3333, -0.9182, 0.2141, -0.01668, -0.9236, 0.383, -0.3153, -0.418, 0.852, -0.8136, -0.4263, 0.3953, 0.01668, -0.9236, 0.383, 0.3333, -0.9182, 0.2141, 0.8137, -0.4263, 0.3953, 0.3153, -0.418, 0.852, -0.3333, -0.9182, -0.2141, -0.8136, -0.4263, -0.3953, -0.3153, -0.4179, -0.852, -0.01668, -0.9236, -0.383, 0.3333, -0.9182, -0.2141, 0.01668, -0.9236, -0.383, 0.3153, -0.418, -0.852, 0.8137, -0.4263, -0.3953, -0.9108, -0.1095, 0.3981, -0.356, -0.03741, 0.9337, -0.3267, -0.1159, 0.938, -0.8553, -0.3315, 0.3983, -0.9108, -0.1095, -0.3981, -0.8553, -0.3315, -0.3983, -0.3267, -0.1159, -0.938, -0.356, -0.03741, -0.9337, -0.4595, 0.8027, -0.3801, -0.3413, 0.2046, -0.9174, -0.9245, 0.02699, -0.3801, 0.9061, -0.1311, 0.4022, 0.8258, -0.3949, 0.4026, 0.3097, -0.1332, 0.9414, 0.3505, -0.04319, 0.9356, 0.4816, 0.7824, 0.3949, 0.3277, 0.1746, 0.9285, 0.918, -0.03675, 0.3949, 0.4816, 0.7824, -0.3949, 0.918, -0.03675, -0.3949, 0.3277, 0.1746, -0.9285, -0.1748, 0.1144, -0.9779, -0.1616, 0.257, -0.9528, -0.256, 0.8423, -0.4744, -0.6562, 0.583, -0.4791, -0.2879, 0.1993, -0.9367, 0.1736, 0.1015, -0.9796, 0.2925, 0.1711, -0.9408, 0.7026, 0.52, -0.4858, 0.2765, 0.8308, -0.483, 0.1652, 0.2509, -0.9538, 0.2661, 0.9029, -0.3376, 0.7747, 0.5346, -0.3376, 0.2924, 0.4038, -0.8668, -0.1962, -0.1933, -0.9613, -0.07193, -0.1206, -0.9901, -0.09171, -0.3253, -0.9411, -0.8756, 0.3416, -0.3416, -0.8756, 0.3416, 0.3416, -0.3416, 0.8756, 0.3416, -0.3416, 0.8756, -0.3416, -0.3416, 0.3416, 0.8756, 0.3416, 0.3416, 0.8756, 0.3416, 0.8756, 0.3416, -0.3416, 0.8756, 0.3416, 0.8756, 0.3416, 0.3416, 0.8756, 0.3416, -0.3416, 0.3416, 0.8756, -0.3416, 0.3416, 0.8756, 0.3416, 0.3416, 0.3416, -0.8756, -0.3416, 0.3416, -0.8756, -0.3416, 0.8756, -0.3416, 0.3416, 0.8756, -0.3416, -0.3333, -0.9182, -0.2141, -0.3333, -0.9182, 0.2141, -0.8136, -0.4263, 0.3953, -0.8136, -0.4263, -0.3953, -0.01668, -0.9236, 0.383, 0.01668, -0.9236, 0.383, 0.3153, -0.418, 0.852, -0.3153, -0.418, 0.852, 0.3333, -0.9182, 0.2141, 0.3333, -0.9182, -0.2141, 0.8137, -0.4263, -0.3953, 0.8137, -0.4263, 0.3953, 0.01668, -0.9236, -0.383, -0.01668, -0.9236, -0.383, -0.3153, -0.4179, -0.852, 0.3153, -0.418, -0.852, -0.3416, 0.3416, -0.8756, -0.3153, -0.4179, -0.852, -0.8136, -0.4263, -0.3953, -0.8756, 0.3416, -0.3416, 0.3153, -0.418, -0.852, 0.3416, 0.3416, -0.8756, 0.8756, 0.3416, -0.3416, 0.8137, -0.4263, -0.3953, 0.3416, 0.3416, 0.8756, 0.3153, -0.418, 0.852, 0.8137, -0.4263, 0.3953, 0.8756, 0.3416, 0.3416, -0.3153, -0.418, 0.852, -0.3416, 0.3416, 0.8756, -0.8756, 0.3416, 0.3416, -0.8136, -0.4263, 0.3953, 0.3333, -0.9182, -0.2141, 0.1532, -0.9866, -0.05603, 0.07872, -0.9879, -0.1338, 0.01668, -0.9236, -0.383, 0.1532, -0.9866, 0.05603, 0.3333, -0.9182, 0.2141, 0.01668, -0.9236, 0.383, 0.07872, -0.9879, 0.1338, -0.3333, -0.9182, 0.2141, -0.1532, -0.9866, 0.05603, -0.07872, -0.9879, 0.1338, -0.01668, -0.9236, 0.383, -0.1532, -0.9866, -0.05603, -0.3333, -0.9182, -0.2141, -0.01668, -0.9236, -0.383, -0.07872, -0.9879, -0.1338, -0.9108, -0.1095, -0.3981, -0.9108, -0.1095, 0.3981, -0.8553, -0.3315, 0.3983, -0.8553, -0.3315, -0.3983, -0.4595, 0.8027, 0.3801, -0.4595, 0.8027, -0.3801, -0.9245, 0.02699, -0.3801, -0.9245, 0.02699, 0.3801, 0.1736, 0.1015, -0.9796, -0.356, -0.03741, -0.9337, -0.3267, -0.1159, -0.938, 0.2925, 0.1711, -0.9408, -0.2394, 0.91, -0.3385, 0.4816, 0.7824, -0.3949, 0.3277, 0.1746, -0.9285, -0.2681, 0.4195, -0.8673, 0.9061, -0.1311, 0.4022, 0.9061, -0.1311, -0.4022, 0.8258, -0.3949, -0.4026, 0.8258, -0.3949, 0.4026, 0.4816, 0.7824, -0.3949, 0.4816, 0.7824, 0.3949, 0.918, -0.03675, 0.3949, 0.918, -0.03675, -0.3949, 0.2661, 0.9029, 0.3376, -0.4595, 0.8027, 0.3801, -0.3413, 0.2046, 0.9174, 0.2924, 0.4038, 0.8668, 0.3505, -0.04319, -0.9356, -0.1748, 0.1144, -0.9779, -0.2879, 0.1993, -0.9367, 0.3097, -0.1332, -0.9414, 0.4816, 0.7824, 0.3949, -0.2394, 0.91, 0.3385, -0.2681, 0.4195, 0.8673, 0.3277, 0.1746, 0.9285, -0.1616, 0.257, -0.9528, 0.1652, 0.2509, -0.9538, 0.2765, 0.8308, -0.483, -0.256, 0.8423, -0.4744, -0.4595, 0.8027, -0.3801, 0.2661, 0.9029, -0.3376, 0.2924, 0.4038, -0.8668, -0.3413, 0.2046, -0.9174, 0.2661, 0.9029, -0.3376, 0.2661, 0.9029, 0.3376, 0.7747, 0.5346, 0.3376, 0.7747, 0.5346, -0.3376, 0.1652, 0.2509, -0.9538, 0.08292, -0.3267, -0.9415, 0.1868, -0.2124, -0.9592, 0.1736, 0.1015, -0.9796, -0.8464, 0.296, -0.4428, -0.9108, -0.1095, -0.3981, -0.356, -0.03741, -0.9337, -0.309, 0.07514, -0.9481, -0.1748, 0.1144, -0.9779, -0.1962, -0.1933, -0.9613, -0.09171, -0.3253, -0.9411, -0.1616, 0.257, -0.9528, 0.3087, 0.07532, -0.9482, 0.3505, -0.04319, -0.9356, 0.9061, -0.1311, -0.4022, 0.8457, 0.2974, -0.4432, -0.8756, 0.3416, -0.3416, -0.8136, -0.4263, -0.3953, -0.8136, -0.4263, 0.3953, -0.8756, 0.3416, 0.3416, 0.2257, -0.7598, -0.6098, 0.1944, -0.6465, -0.7377, -0.1944, -0.6465, -0.7377, -0.2257, -0.7597, -0.6098, -0.5033, -0.8403, -0.2014, -0.5808, -0.7693, -0.2663, -0.5808, -0.7693, 0.2663, -0.5033, -0.8403, 0.2014, -0.2257, -0.7597, 0.6098, -0.1944, -0.6465, 0.7377, 0.1944, -0.6465, 0.7377, 0.2257, -0.7598, 0.6098, -0.1848, -0.9477, 0.2601, -0.1848, -0.9477, -0.2601, 0.1848, -0.9477, -0.2601, 0.1848, -0.9477, 0.2601, 0.5033, -0.8403, 0.2014, 0.5808, -0.7692, 0.2663, 0.5808, -0.7692, -0.2663, 0.5033, -0.8403, -0.2014, 0.2925, 0.1711, 0.9408, 0.2924, 0.4038, 0.8668, -0.3413, 0.2046, 0.9174, -0.3267, -0.1159, 0.938, 0.3097, -0.1332, 0.9414, 0.3277, 0.1746, 0.9285, -0.2681, 0.4195, 0.8673, -0.2879, 0.1993, 0.9367, 0.1736, 0.1015, 0.9796, -0.356, -0.03741, 0.9337, -0.309, 0.07514, 0.9481, 0.1868, -0.2124, 0.9592, -0.7253, 0.5994, -0.3385, -0.6562, 0.583, -0.4791, -0.6562, 0.583, 0.4791, -0.7253, 0.5994, 0.3385, -0.3267, -0.1159, -0.938, -0.3413, 0.2046, -0.9174, 0.2924, 0.4038, -0.8668, 0.2925, 0.1711, -0.9408, -0.2879, 0.1993, -0.9367, -0.2681, 0.4195, -0.8673, 0.3277, 0.1746, -0.9285, 0.3097, -0.1332, -0.9414, 0.3505, -0.04319, 0.9356, -0.1748, 0.1144, 0.9779, -0.1962, -0.1933, 0.9613, 0.3087, 0.07532, 0.9482, -0.8553, -0.3315, 0.3983, -0.9245, 0.02699, 0.3801, -0.9245, 0.02699, -0.3801, -0.8553, -0.3315, -0.3983, -0.1616, 0.257, 0.9528, 0.1652, 0.2509, 0.9538, 0.08292, -0.3267, 0.9415, -0.09171, -0.3253, 0.9411, 0.8258, -0.3949, -0.4026, 0.918, -0.03675, -0.3949, 0.918, -0.03675, 0.3949, 0.8258, -0.3949, 0.4026, 0.7747, 0.5346, -0.3376, 0.7747, 0.5346, 0.3376, 0.7026, 0.52, 0.4858, 0.7026, 0.52, -0.4858, 0.2765, 0.8308, 0.483, -0.256, 0.8423, 0.4744, -0.256, 0.8423, -0.4744, 0.2765, 0.8308, -0.483, -0.0917, -0.3253, -0.9411, -0.0917, -0.3253, 0.9411, 0.08285, -0.3267, 0.9415, 0.08285, -0.3267, -0.9415, -0.5033, -0.8403, 0.2014, -0.2257, -0.7597, 0.6098, -0.07872, -0.9879, 0.1338, -0.1532, -0.9866, 0.05603, 0.2257, -0.7598, 0.6098, 0.5033, -0.8403, 0.2014, 0.1532, -0.9866, 0.05603, 0.07872, -0.9879, 0.1338, -0.5033, -0.8403, -0.2014, -0.1532, -0.9866, -0.05603, -0.07872, -0.9879, -0.1338, -0.2257, -0.7597, -0.6098, 0.5033, -0.8403, -0.2014, 0.2257, -0.7598, -0.6098, 0.07872, -0.9879, -0.1338, 0.1532, -0.9866, -0.05603, -0.5808, -0.7693, 0.2663, -0.1848, -0.9477, 0.2601, -0.1944, -0.6465, 0.7377, 0.1944, -0.6465, 0.7377, 0.1848, -0.9477, 0.2601, 0.5808, -0.7692, 0.2663, -0.5808, -0.7693, -0.2663, -0.1944, -0.6465, -0.7377, -0.1848, -0.9477, -0.2601, 0.5808, -0.7692, -0.2663, 0.1848, -0.9477, -0.2601, 0.1944, -0.6465, -0.7377, -0.3413, 0.2046, 0.9174, -0.4595, 0.8027, 0.3801, -0.9245, 0.02699, 0.3801, 0.3097, -0.1332, -0.9414, 0.8258, -0.3949, -0.4026, 0.9061, -0.1311, -0.4022, 0.3505, -0.04319, -0.9356, -0.2681, 0.4195, -0.8673, -0.7253, 0.5994, -0.3385, -0.2394, 0.91, -0.3385, -0.1748, 0.1144, 0.9779, -0.2879, 0.1993, 0.9367, -0.6562, 0.583, 0.4791, -0.256, 0.8423, 0.4744, -0.1616, 0.257, 0.9528, -0.2681, 0.4195, 0.8673, -0.2394, 0.91, 0.3385, -0.7253, 0.5994, 0.3385, 0.2924, 0.4038, 0.8668, 0.7747, 0.5346, 0.3376, 0.2661, 0.9029, 0.3376, 0.1652, 0.2509, 0.9538, 0.2765, 0.8308, 0.483, 0.7026, 0.52, 0.4858, 0.2925, 0.1711, 0.9408, 0.1736, 0.1015, 0.9796, 0.08292, -0.3267, 0.9415, 0.1868, -0.2124, 0.9592, 0.05874, -0.1218, 0.9908, -0.5033, -0.8403, -0.2014, -0.5033, -0.8403, 0.2014, -0.1532, -0.9866, 0.05603, -0.1532, -0.9866, -0.05603, -0.2257, -0.7597, 0.6098, 0.2257, -0.7598, 0.6098, 0.07872, -0.9879, 0.1338, -0.07872, -0.9879, 0.1338, 0.5033, -0.8403, 0.2014, 0.5033, -0.8403, -0.2014, 0.1532, -0.9866, -0.05603, 0.1532, -0.9866, 0.05603, 0.2257, -0.7598, -0.6098, -0.2257, -0.7597, -0.6098, -0.07872, -0.9879, -0.1338, 0.07872, -0.9879, -0.1338, -0.1848, -0.9477, -0.2601, -0.1848, -0.9477, 0.2601, -0.5808, -0.7693, 0.2663, -0.5808, -0.7693, -0.2663, -0.1848, -0.9477, 0.2601, 0.1848, -0.9477, 0.2601, 0.1944, -0.6465, 0.7377, -0.1944, -0.6465, 0.7377, 0.1848, -0.9477, 0.2601, 0.1848, -0.9477, -0.2601, 0.5808, -0.7692, -0.2663, 0.5808, -0.7692, 0.2663, 0.1848, -0.9477, -0.2601, -0.1848, -0.9477, -0.2601, -0.1944, -0.6465, -0.7377, 0.1944, -0.6465, -0.7377, 0.5033, -0.8403, -0.2014, 0.5808, -0.7692, -0.2663, 0.1944, -0.6465, -0.7377, 0.2257, -0.7598, -0.6098, 0.5808, -0.7692, 0.2663, 0.5033, -0.8403, 0.2014, 0.2257, -0.7598, 0.6098, 0.1944, -0.6465, 0.7377, -0.5033, -0.8403, 0.2014, -0.5808, -0.7693, 0.2663, -0.1944, -0.6465, 0.7377, -0.2257, -0.7597, 0.6098, -0.5808, -0.7693, -0.2663, -0.5033, -0.8403, -0.2014, -0.2257, -0.7597, -0.6098, -0.1944, -0.6465, -0.7377, -0.3267, -0.1159, 0.938, -0.3413, 0.2046, 0.9174, -0.9245, 0.02699, 0.3801, -0.8553, -0.3315, 0.3983, -0.3413, 0.2046, -0.9174, -0.3267, -0.1159, -0.938, -0.8553, -0.3315, -0.3983, -0.9245, 0.02699, -0.3801, 0.918, -0.03675, -0.3949, 0.8258, -0.3949, -0.4026, 0.3097, -0.1332, -0.9414, 0.3277, 0.1746, -0.9285, 0.3277, 0.1746, 0.9285, 0.3097, -0.1332, 0.9414, 0.8258, -0.3949, 0.4026, 0.918, -0.03675, 0.3949, -0.1748, 0.1144, 0.9779, 0.3505, -0.04319, 0.9356, 0.3097, -0.1332, 0.9414, -0.2879, 0.1993, 0.9367, 0.1652, 0.2509, 0.9538, -0.1616, 0.257, 0.9528, -0.256, 0.8423, 0.4744, 0.2765, 0.8308, 0.483, -0.7253, 0.5994, -0.3385, -0.7253, 0.5994, 0.3385, -0.2394, 0.91, 0.3385, -0.2394, 0.91, -0.3385, -0.256, 0.8423, -0.4744, -0.256, 0.8423, 0.4744, -0.6562, 0.583, 0.4791, -0.6562, 0.583, -0.4791, -0.7253, 0.5994, 0.3385, -0.6562, 0.583, 0.4791, -0.2879, 0.1993, 0.9367, -0.2681, 0.4195, 0.8673, -0.2681, 0.4195, -0.8673, -0.2879, 0.1993, -0.9367, -0.6562, 0.583, -0.4791, -0.7253, 0.5994, -0.3385, -0.356, -0.03741, 0.9337, 0.1736, 0.1015, 0.9796, 0.2925, 0.1711, 0.9408, -0.3267, -0.1159, 0.938, 0.7747, 0.5346, -0.3376, 0.7026, 0.52, -0.4858, 0.2925, 0.1711, -0.9408, 0.2924, 0.4038, -0.8668, 0.7026, 0.52, -0.4858, 0.7026, 0.52, 0.4858, 0.2765, 0.8308, 0.483, 0.2765, 0.8308, -0.483, 0.2924, 0.4038, 0.8668, 0.2925, 0.1711, 0.9408, 0.7026, 0.52, 0.4858, 0.7747, 0.5346, 0.3376, -0.309, 0.07514, 0.9481, -0.356, -0.03741, 0.9337, -0.9108, -0.1095, 0.3981, -0.8464, 0.296, 0.4428, 0.3505, -0.04319, 0.9356, 0.3087, 0.07532, 0.9482, 0.8457, 0.2974, 0.4432, 0.9061, -0.1311, 0.4022, 0.1736, 0.1015, 0.9796, 0.1868, -0.2124, 0.9592, 0.08292, -0.3267, 0.9415, 0.1652, 0.2509, 0.9538, -0.1962, -0.1933, 0.9613, -0.1748, 0.1144, 0.9779, -0.1616, 0.257, 0.9528, -0.09171, -0.3253, 0.9411, -0.4168, 0.7884, 0.4525, -0.4168, 0.7884, -0.4525, -0.6456, 0.5203, -0.559, -0.6456, 0.5203, 0.559, 0.08292, -0.3267, -0.9415, -0.09171, -0.3253, -0.9411, -0.05455, -0.4535, -0.8896, 0.04705, -0.4598, -0.8867, -0.07193, -0.1206, -0.9901, 0.1428, 0.1943, -0.9705, 0.05833, -0.003512, -0.9983, -0.008718, -0.3954, -0.9185, -0.5738, -0.5986, -0.559, 0.0, -0.9239, -0.3827, 0.0, -0.9239, 0.3827, -0.5738, -0.5986, 0.559, 0.4121, 0.7905, -0.4531, 0.4121, 0.7905, 0.4531, 0.6418, 0.5237, 0.5602, 0.6415, 0.524, -0.5602, 0.0, -0.9239, -0.3827, 0.0, -0.9239, -0.3827, 0.0, -0.9239, 0.3827, 0.0, -0.9239, 0.3827, 0.0, -0.9239, -0.3827, 0.5741, -0.5971, -0.5602, 0.5741, -0.5971, 0.5602, 0.0, -0.9239, 0.3827, 0.05874, -0.1218, 0.9908, -0.1442, 0.1944, 0.9703, -0.06195, -0.003949, 0.9981, 0.006101, -0.3937, 0.9192, -0.09171, -0.3253, 0.9411, 0.08292, -0.3267, 0.9415, 0.04704, -0.4598, 0.8868, -0.05455, -0.4535, 0.8896, 0.1428, 0.1943, 0.9705, -0.07193, -0.1206, 0.9901, -0.008718, -0.3954, 0.9185, 0.05833, -0.003512, 0.9983, -0.1442, 0.1944, -0.9703, 0.05874, -0.1218, -0.9908, 0.006101, -0.3937, -0.9192, -0.06195, -0.003949, -0.9981, -0.4168, 0.7884, -0.4525, -0.8464, 0.296, -0.4428, -0.309, 0.07514, -0.9481, -0.1442, 0.1944, -0.9703, -0.4168, 0.7884, 0.4525, -0.1442, 0.1944, 0.9703, -0.309, 0.07514, 0.9481, -0.8464, 0.296, 0.4428, 0.08292, -0.3267, -0.9415, 0.05874, -0.1218, -0.9908, 0.1868, -0.2124, -0.9592, 0.4121, 0.7905, 0.4531, 0.8457, 0.2974, 0.4432, 0.3087, 0.07532, 0.9482, 0.1428, 0.1943, 0.9705, 0.4121, 0.7905, -0.4531, 0.1428, 0.1943, -0.9705, 0.3087, 0.07532, -0.9482, 0.8457, 0.2974, -0.4432, -0.07193, -0.1206, 0.9901, -0.1962, -0.1933, 0.9613, -0.09171, -0.3253, 0.9411, -0.6456, 0.5203, -0.559, -0.06195, -0.003949, -0.9981, -0.5738, -0.5986, -0.559, -0.6456, 0.5203, 0.559, -0.5738, -0.5986, 0.559, -0.06195, -0.003949, 0.9981, 0.04705, -0.4598, -0.8867, 0.0, -0.9239, -0.3827, 0.0, -0.9239, -0.3827, 0.006101, -0.3937, -0.9192, 0.6418, 0.5237, 0.5602, 0.05833, -0.003512, 0.9983, 0.5741, -0.5971, 0.5602, 0.6415, 0.524, -0.5602, 0.5741, -0.5971, -0.5602, 0.05833, -0.003512, -0.9983, -0.008718, -0.3954, 0.9185, -0.05455, -0.4535, 0.8896, 0.0, -0.9239, 0.3827, 0.0, -0.9239, 0.3827, -0.05455, -0.4535, -0.8896, -0.008718, -0.3954, -0.9185, 0.0, -0.9239, -0.3827, 0.0, -0.9239, -0.3827, 0.04704, -0.4598, 0.8868, 0.006101, -0.3937, 0.9192, 0.0, -0.9239, 0.3827, 0.0, -0.9239, 0.3827, -0.4168, 0.7884, -0.4525, -0.4168, 0.7884, 0.4525, -0.8464, 0.296, 0.4428, -0.8464, 0.296, -0.4428, 0.05874, -0.1218, -0.9908, -0.1442, 0.1944, -0.9703, -0.309, 0.07514, -0.9481, 0.1868, -0.2124, -0.9592, 0.4121, 0.7905, 0.4531, 0.4121, 0.7905, -0.4531, 0.8457, 0.2974, -0.4432, 0.8457, 0.2974, 0.4432, -0.07193, -0.1206, 0.9901, 0.1428, 0.1943, 0.9705, 0.3087, 0.07532, 0.9482, -0.1962, -0.1933, 0.9613, 0.1428, 0.1943, -0.9705, -0.07193, -0.1206, -0.9901, -0.1962, -0.1933, -0.9613, 0.3087, 0.07532, -0.9482, 0.006101, -0.3937, -0.9192, 0.05874, -0.1218, -0.9908, 0.08292, -0.3267, -0.9415, 0.04705, -0.4598, -0.8867, -0.1442, 0.1944, 0.9703, 0.05874, -0.1218, 0.9908, 0.1868, -0.2124, 0.9592, -0.309, 0.07514, 0.9481, -0.07193, -0.1206, -0.9901, -0.008718, -0.3954, -0.9185, -0.05455, -0.4535, -0.8896, -0.09171, -0.3253, -0.9411, -0.5738, -0.5986, -0.559, -0.5738, -0.5986, 0.559, -0.6456, 0.5203, 0.559, -0.6456, 0.5203, -0.559, 0.0, -0.9239, -0.3827, -0.5738, -0.5986, -0.559, -0.06195, -0.003949, -0.9981, 0.006101, -0.3937, -0.9192, 0.5741, -0.5971, 0.5602, 0.5741, -0.5971, -0.5602, 0.6415, 0.524, -0.5602, 0.6418, 0.5237, 0.5602, 0.0, -0.9239, 0.3827, 0.5741, -0.5971, 0.5602, 0.05833, -0.003512, 0.9983, -0.008718, -0.3954, 0.9185, 0.5741, -0.5971, -0.5602, 0.0, -0.9239, -0.3827, -0.008718, -0.3954, -0.9185, 0.05833, -0.003512, -0.9983, 0.0, -0.9239, 0.3827, 0.0, -0.9239, 0.3827, -0.05455, -0.4535, 0.8896, 0.04704, -0.4598, 0.8868, 0.0, -0.9239, -0.3827, 0.0, -0.9239, 0.3827, 0.0, -0.9239, 0.3827, 0.0, -0.9239, -0.3827, 0.0, -0.9239, -0.3827, 0.0, -0.9239, -0.3827, 0.04705, -0.4598, -0.8867, -0.05455, -0.4535, -0.8896, -0.5738, -0.5986, 0.559, 0.0, -0.9239, 0.3827, 0.006101, -0.3937, 0.9192, -0.06195, -0.003949, 0.9981, 0.0, -0.9239, -0.3827, 0.0, -0.9239, 0.3827, 0.0, -0.9239, 0.3827, 0.0, -0.9239, -0.3827, 0.05874, -0.1218, 0.9908, 0.006101, -0.3937, 0.9192, 0.04704, -0.4598, 0.8868, 0.08292, -0.3267, 0.9415, -0.008718, -0.3954, 0.9185, -0.07193, -0.1206, 0.9901, -0.09171, -0.3253, 0.9411, -0.05455, -0.4535, 0.8896, 0.6418, 0.5237, 0.5602, 0.4121, 0.7905, 0.4531, 0.1428, 0.1943, 0.9705, 0.05833, -0.003512, 0.9983, -0.6456, 0.5203, -0.559, -0.4168, 0.7884, -0.4525, -0.1442, 0.1944, -0.9703, -0.06195, -0.003949, -0.9981, -0.4168, 0.7884, 0.4525, -0.6456, 0.5203, 0.559, -0.06195, -0.003949, 0.9981, -0.1442, 0.1944, 0.9703, 0.4121, 0.7905, -0.4531, 0.6415, 0.524, -0.5602, 0.05833, -0.003512, -0.9983, 0.1428, 0.1943, -0.9705])] * 3)])

# ---- objects
ob_table_marble_plane = bpy.data.objects.new('Table_Marble_Plane', me_table_marble_plane)

# ---- transforms, parenting, visibility, modifiers, constraints
ob_table_marble_plane.location = (1.476, 1.146, 0.4868)
ob_table_marble_plane.rotation_euler = (1.571, -0.0, 0.0)
ob_table_marble_plane.lineart.crease_threshold = 0.0

# ---- collection membership
col_collection_1.objects.link(ob_table_marble_plane)

# ---- scene / render settings (as saved in the file)
scene.frame_start = 1; scene.frame_end = 250; scene.frame_set(1)
scene.render.engine = 'CYCLES'
scene.render.image_settings.file_format = 'JPEG'
scene.render.image_settings.color_mode = 'RGB'
scene.render.image_settings.quality = 50
scene.render.image_settings.compression = 50
scene.render.resolution_percentage = 50
scene.render.dither_intensity = 0.0
scene.cycles.use_denoising = False
scene.cycles.samples = 128
scene.cycles.sampling_pattern = 'TABULATED_SOBOL'
scene.cycles.use_adaptive_sampling = False
scene.cycles.use_light_tree = False
scene.cycles.blur_glossy = 0.0
scene.cycles.sample_clamp_indirect = 0.0
scene.view_settings.view_transform = 'Standard'
bpy.context.view_layer.update()

# ---- added for rendering (the .blend has no active camera and no usable light): camera, sun
cam_auto = bpy.data.cameras.new('AutoCamera')
cam_auto.lens = 50.0
cam_auto.sensor_width = 36.0
cam_auto.clip_end = 1000.0
ob_auto_camera = bpy.data.objects.new('AutoCamera', cam_auto)
scene.collection.objects.link(ob_auto_camera)
ob_auto_camera.location = (4.97884, -3.04016, 3.32364)
ob_auto_camera.rotation_euler = (1.09748, -7.21219e-08, 0.694738)
scene.camera = ob_auto_camera
light_auto_sun = bpy.data.lights.new('AutoSun', 'SUN')
light_auto_sun.energy = 3.0
light_auto_sun.angle = 0.0523599
ob_auto_sun = bpy.data.objects.new('AutoSun', light_auto_sun)
scene.collection.objects.link(ob_auto_sun)
ob_auto_sun.rotation_euler = (0.872665, 0.174533, 0.523599)
bpy.context.view_layer.update()
